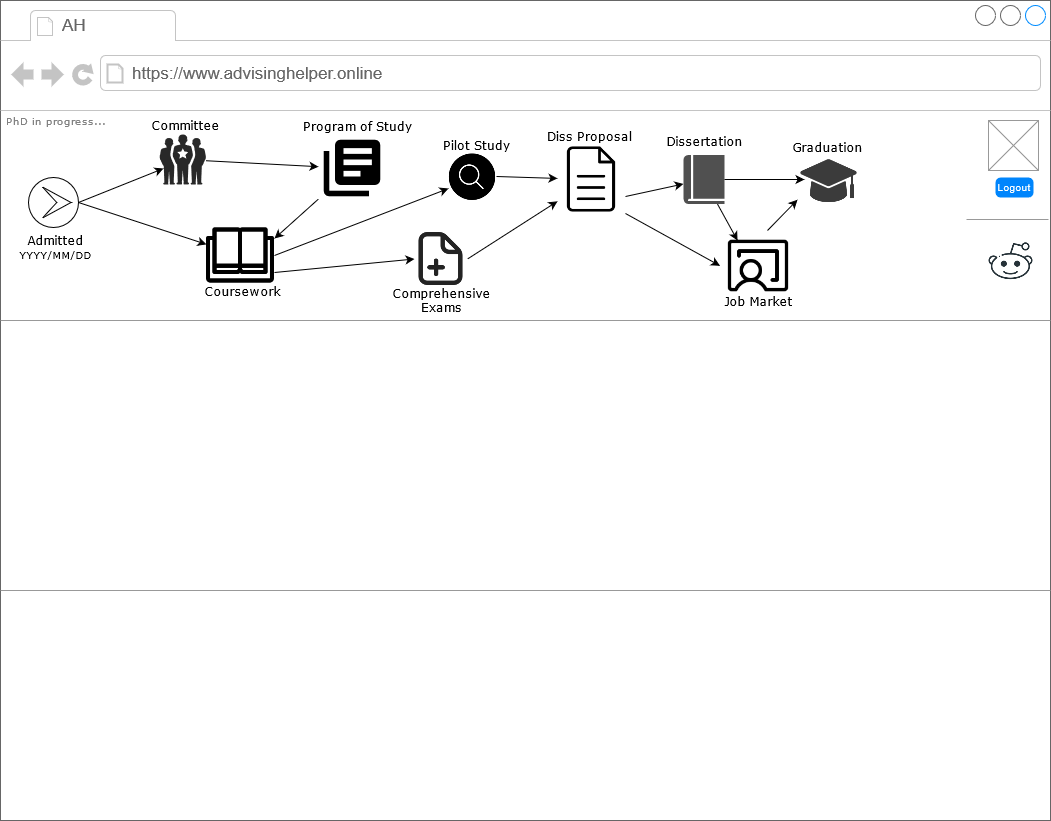

The diagram above was exported from draw.io. Its source (the exported page's mxGraphModel, read from the mxfile embedded in the PNG):
<mxGraphModel dx="2574" dy="1428" grid="1" gridSize="10" guides="1" tooltips="1" connect="1" arrows="1" fold="1" page="1" pageScale="1" pageWidth="1100" pageHeight="850" background="#ffffff" math="0" shadow="0">
  <root>
    <mxCell id="0" />
    <mxCell id="1" parent="0" />
    <mxCell id="7026571954dc6520-1" value="" style="strokeWidth=1;shadow=0;dashed=0;align=center;html=1;shape=mxgraph.mockup.containers.browserWindow;rSize=0;strokeColor=#666666;mainText=,;recursiveResize=0;rounded=0;labelBackgroundColor=none;fontFamily=Verdana;fontSize=12" parent="1" vertex="1">
      <mxGeometry x="23" y="20" width="1050" height="820" as="geometry" />
    </mxCell>
    <mxCell id="7026571954dc6520-2" value="AH" style="strokeWidth=1;shadow=0;dashed=0;align=center;html=1;shape=mxgraph.mockup.containers.anchor;fontSize=17;fontColor=#666666;align=left;" parent="7026571954dc6520-1" vertex="1">
      <mxGeometry x="60" y="12" width="110" height="26" as="geometry" />
    </mxCell>
    <mxCell id="7026571954dc6520-3" value="https://www.advisinghelper.online" style="strokeWidth=1;shadow=0;dashed=0;align=center;html=1;shape=mxgraph.mockup.containers.anchor;rSize=0;fontSize=17;fontColor=#666666;align=left;" parent="7026571954dc6520-1" vertex="1">
      <mxGeometry x="130" y="60" width="250" height="26" as="geometry" />
    </mxCell>
    <mxCell id="7026571954dc6520-15" value="" style="verticalLabelPosition=bottom;shadow=0;dashed=0;align=center;html=1;verticalAlign=top;strokeWidth=1;shape=mxgraph.mockup.markup.line;strokeColor=#999999;rounded=0;labelBackgroundColor=none;fillColor=#ffffff;fontFamily=Verdana;fontSize=12;fontColor=#000000;" parent="7026571954dc6520-1" vertex="1">
      <mxGeometry y="310" width="1050" height="20" as="geometry" />
    </mxCell>
    <mxCell id="7026571954dc6520-21" value="" style="verticalLabelPosition=bottom;shadow=0;dashed=0;align=center;html=1;verticalAlign=top;strokeWidth=1;shape=mxgraph.mockup.markup.line;strokeColor=#999999;rounded=0;labelBackgroundColor=none;fillColor=#ffffff;fontFamily=Verdana;fontSize=12;fontColor=#000000;" parent="7026571954dc6520-1" vertex="1">
      <mxGeometry y="580" width="1050" height="20" as="geometry" />
    </mxCell>
    <mxCell id="7026571954dc6520-22" value="" style="verticalLabelPosition=bottom;shadow=0;dashed=0;align=center;html=1;verticalAlign=top;strokeWidth=1;shape=mxgraph.mockup.graphics.simpleIcon;strokeColor=#999999;fillColor=#ffffff;rounded=0;labelBackgroundColor=none;fontFamily=Verdana;fontSize=12;fontColor=#000000;" parent="7026571954dc6520-1" vertex="1">
      <mxGeometry x="988" y="120" width="50" height="50" as="geometry" />
    </mxCell>
    <mxCell id="XmkZzxVSzDi6VsoBzj8w-3" value="Logout" style="html=1;shadow=0;dashed=0;shape=mxgraph.bootstrap.rrect;rSize=5;strokeColor=none;strokeWidth=1;fillColor=#0085FC;fontColor=#FFFFFF;whiteSpace=wrap;align=center;verticalAlign=middle;spacingLeft=0;fontStyle=0;fontSize=10;spacing=5;" vertex="1" parent="7026571954dc6520-1">
      <mxGeometry x="995" y="177" width="38" height="20" as="geometry" />
    </mxCell>
    <mxCell id="XmkZzxVSzDi6VsoBzj8w-19" style="rounded=0;orthogonalLoop=1;jettySize=auto;html=1;exitX=0.5;exitY=0;exitDx=0;exitDy=0;exitPerimeter=0;entryX=0.086;entryY=0.68;entryDx=0;entryDy=0;entryPerimeter=0;fontSize=10;fontColor=#B3B3B3;" edge="1" parent="7026571954dc6520-1" source="XmkZzxVSzDi6VsoBzj8w-4" target="XmkZzxVSzDi6VsoBzj8w-17">
      <mxGeometry relative="1" as="geometry" />
    </mxCell>
    <mxCell id="XmkZzxVSzDi6VsoBzj8w-20" style="edgeStyle=none;rounded=0;orthogonalLoop=1;jettySize=auto;html=1;exitX=0.5;exitY=0;exitDx=0;exitDy=0;exitPerimeter=0;fontSize=10;fontColor=#B3B3B3;" edge="1" parent="7026571954dc6520-1" source="XmkZzxVSzDi6VsoBzj8w-4" target="XmkZzxVSzDi6VsoBzj8w-5">
      <mxGeometry relative="1" as="geometry" />
    </mxCell>
    <mxCell id="XmkZzxVSzDi6VsoBzj8w-4" value="" style="points=[[0.145,0.145,0],[0.5,0,0],[0.855,0.145,0],[1,0.5,0],[0.855,0.855,0],[0.5,1,0],[0.145,0.855,0],[0,0.5,0]];shape=mxgraph.bpmn.event;html=1;verticalLabelPosition=bottom;labelBackgroundColor=#ffffff;verticalAlign=top;align=center;perimeter=ellipsePerimeter;outlineConnect=0;aspect=fixed;outline=eventInt;symbol=escalation;fontSize=10;rotation=90;" vertex="1" parent="7026571954dc6520-1">
      <mxGeometry x="28" y="177" width="50" height="50" as="geometry" />
    </mxCell>
    <mxCell id="XmkZzxVSzDi6VsoBzj8w-2" value="&lt;div style=&quot;font-size: 12px;&quot;&gt;Admitted&lt;/div&gt;&lt;div style=&quot;font-size: 10px;&quot;&gt;YYYY/MM/DD&lt;br style=&quot;font-size: 12px;&quot;&gt;&lt;/div&gt;" style="text;html=1;points=[];align=center;verticalAlign=top;spacingTop=-4;fontSize=12;fontFamily=Verdana" vertex="1" parent="7026571954dc6520-1">
      <mxGeometry y="230" width="109" height="50" as="geometry" />
    </mxCell>
    <mxCell id="XmkZzxVSzDi6VsoBzj8w-25" style="edgeStyle=none;rounded=0;orthogonalLoop=1;jettySize=auto;html=1;fontSize=10;fontColor=#B3B3B3;entryX=1;entryY=0.25;entryDx=0;entryDy=0;" edge="1" parent="7026571954dc6520-1" source="XmkZzxVSzDi6VsoBzj8w-6" target="XmkZzxVSzDi6VsoBzj8w-5">
      <mxGeometry relative="1" as="geometry" />
    </mxCell>
    <mxCell id="XmkZzxVSzDi6VsoBzj8w-31" style="edgeStyle=none;rounded=0;orthogonalLoop=1;jettySize=auto;html=1;exitX=1;exitY=0.5;exitDx=0;exitDy=0;entryX=0;entryY=0.75;entryDx=0;entryDy=0;fontSize=10;fontColor=#B3B3B3;" edge="1" parent="7026571954dc6520-1" source="XmkZzxVSzDi6VsoBzj8w-5" target="XmkZzxVSzDi6VsoBzj8w-27">
      <mxGeometry relative="1" as="geometry" />
    </mxCell>
    <mxCell id="XmkZzxVSzDi6VsoBzj8w-33" style="edgeStyle=none;rounded=0;orthogonalLoop=1;jettySize=auto;html=1;exitX=1;exitY=0.75;exitDx=0;exitDy=0;entryX=0;entryY=0.5;entryDx=0;entryDy=0;fontSize=10;fontColor=#B3B3B3;" edge="1" parent="7026571954dc6520-1" source="XmkZzxVSzDi6VsoBzj8w-5" target="XmkZzxVSzDi6VsoBzj8w-29">
      <mxGeometry relative="1" as="geometry" />
    </mxCell>
    <mxCell id="XmkZzxVSzDi6VsoBzj8w-5" value="" style="shape=image;html=1;verticalAlign=top;verticalLabelPosition=bottom;labelBackgroundColor=#ffffff;imageAspect=0;aspect=fixed;image=https://cdn3.iconfinder.com/data/icons/essential-pack/32/17-Open_Book-128.png;fontSize=10;" vertex="1" parent="7026571954dc6520-1">
      <mxGeometry x="206" y="221" width="68" height="68" as="geometry" />
    </mxCell>
    <mxCell id="XmkZzxVSzDi6VsoBzj8w-6" value="" style="shape=image;html=1;verticalAlign=top;verticalLabelPosition=bottom;labelBackgroundColor=#ffffff;imageAspect=0;aspect=fixed;image=https://cdn0.iconfinder.com/data/icons/google-material-design-3-0/48/ic_library_books_48px-128.png;fontSize=10;fontColor=#B3B3B3;" vertex="1" parent="7026571954dc6520-1">
      <mxGeometry x="318" y="134" width="68" height="68" as="geometry" />
    </mxCell>
    <mxCell id="XmkZzxVSzDi6VsoBzj8w-16" value="Program of Study" style="text;html=1;points=[];align=center;verticalAlign=top;spacingTop=-4;fontSize=12;fontFamily=Verdana" vertex="1" parent="7026571954dc6520-1">
      <mxGeometry x="302" y="116" width="109" height="29" as="geometry" />
    </mxCell>
    <mxCell id="XmkZzxVSzDi6VsoBzj8w-17" value="" style="verticalLabelPosition=bottom;sketch=0;html=1;fillColor=#282828;strokeColor=none;verticalAlign=top;pointerEvents=1;align=center;shape=mxgraph.cisco_safe.people_places_things_icons.icon1;fontSize=10;fontColor=#B3B3B3;" vertex="1" parent="7026571954dc6520-1">
      <mxGeometry x="159" y="134" width="46.5" height="50" as="geometry" />
    </mxCell>
    <mxCell id="XmkZzxVSzDi6VsoBzj8w-24" value="" style="edgeStyle=none;rounded=0;orthogonalLoop=1;jettySize=auto;html=1;fontSize=10;fontColor=#B3B3B3;" edge="1" parent="7026571954dc6520-1" source="XmkZzxVSzDi6VsoBzj8w-17" target="XmkZzxVSzDi6VsoBzj8w-6">
      <mxGeometry relative="1" as="geometry">
        <mxPoint x="306" y="160" as="targetPoint" />
      </mxGeometry>
    </mxCell>
    <mxCell id="XmkZzxVSzDi6VsoBzj8w-49" style="edgeStyle=none;rounded=0;orthogonalLoop=1;jettySize=auto;html=1;exitX=1;exitY=0.5;exitDx=0;exitDy=0;fontSize=10;fontColor=#B3B3B3;" edge="1" parent="7026571954dc6520-1" source="XmkZzxVSzDi6VsoBzj8w-27" target="XmkZzxVSzDi6VsoBzj8w-30">
      <mxGeometry relative="1" as="geometry" />
    </mxCell>
    <mxCell id="XmkZzxVSzDi6VsoBzj8w-27" value="" style="shape=image;html=1;verticalAlign=top;verticalLabelPosition=bottom;labelBackgroundColor=#ffffff;imageAspect=0;aspect=fixed;image=https://cdn3.iconfinder.com/data/icons/essential-rounded/66/Rounded-10-128.png;fontSize=10;fontColor=#B3B3B3;" vertex="1" parent="7026571954dc6520-1">
      <mxGeometry x="448" y="152" width="48" height="48" as="geometry" />
    </mxCell>
    <mxCell id="XmkZzxVSzDi6VsoBzj8w-43" style="rounded=0;orthogonalLoop=1;jettySize=auto;html=1;exitX=1;exitY=0.5;exitDx=0;exitDy=0;fontSize=10;fontColor=#B3B3B3;" edge="1" parent="7026571954dc6520-1" source="XmkZzxVSzDi6VsoBzj8w-29" target="XmkZzxVSzDi6VsoBzj8w-30">
      <mxGeometry relative="1" as="geometry" />
    </mxCell>
    <mxCell id="XmkZzxVSzDi6VsoBzj8w-29" value="" style="shape=image;html=1;verticalAlign=top;verticalLabelPosition=bottom;labelBackgroundColor=#ffffff;imageAspect=0;aspect=fixed;image=https://cdn4.iconfinder.com/data/icons/essentials-71/24/037_-_Add_File-128.png;fontSize=10;fontColor=#B3B3B3;" vertex="1" parent="7026571954dc6520-1">
      <mxGeometry x="414" y="232" width="53" height="53" as="geometry" />
    </mxCell>
    <mxCell id="XmkZzxVSzDi6VsoBzj8w-32" value="&lt;div&gt;Comprehensive&lt;/div&gt;&lt;div&gt;Exams&lt;br&gt;&lt;/div&gt;" style="text;html=1;points=[];align=center;verticalAlign=top;spacingTop=-4;fontSize=12;fontFamily=Verdana" vertex="1" parent="7026571954dc6520-1">
      <mxGeometry x="386" y="283" width="109" height="29" as="geometry" />
    </mxCell>
    <mxCell id="XmkZzxVSzDi6VsoBzj8w-44" style="edgeStyle=none;rounded=0;orthogonalLoop=1;jettySize=auto;html=1;exitX=1;exitY=0.75;exitDx=0;exitDy=0;fontSize=10;fontColor=#B3B3B3;" edge="1" parent="7026571954dc6520-1" source="XmkZzxVSzDi6VsoBzj8w-30" target="XmkZzxVSzDi6VsoBzj8w-40">
      <mxGeometry relative="1" as="geometry" />
    </mxCell>
    <mxCell id="XmkZzxVSzDi6VsoBzj8w-45" style="edgeStyle=none;rounded=0;orthogonalLoop=1;jettySize=auto;html=1;exitX=1;exitY=1;exitDx=0;exitDy=0;entryX=0;entryY=0.5;entryDx=0;entryDy=0;fontSize=10;fontColor=#B3B3B3;" edge="1" parent="7026571954dc6520-1" source="XmkZzxVSzDi6VsoBzj8w-30" target="XmkZzxVSzDi6VsoBzj8w-41">
      <mxGeometry relative="1" as="geometry" />
    </mxCell>
    <mxCell id="XmkZzxVSzDi6VsoBzj8w-30" value="" style="shape=image;html=1;verticalAlign=top;verticalLabelPosition=bottom;labelBackgroundColor=#ffffff;imageAspect=0;aspect=fixed;image=https://cdn4.iconfinder.com/data/icons/48-bubbles/48/12.File-128.png;fontSize=10;fontColor=#B3B3B3;" vertex="1" parent="7026571954dc6520-1">
      <mxGeometry x="557" y="145" width="68" height="68" as="geometry" />
    </mxCell>
    <mxCell id="XmkZzxVSzDi6VsoBzj8w-38" value="" style="shape=image;html=1;verticalAlign=top;verticalLabelPosition=bottom;labelBackgroundColor=#ffffff;imageAspect=0;aspect=fixed;image=https://cdn3.iconfinder.com/data/icons/school-172/512/education_graduation_graduation_hat_hat-128.png;fontSize=10;fontColor=#B3B3B3;" vertex="1" parent="7026571954dc6520-1">
      <mxGeometry x="797" y="152" width="63" height="63" as="geometry" />
    </mxCell>
    <mxCell id="XmkZzxVSzDi6VsoBzj8w-40" value="" style="sketch=0;pointerEvents=1;shadow=0;dashed=0;html=1;strokeColor=none;fillColor=#505050;labelPosition=center;verticalLabelPosition=bottom;verticalAlign=top;outlineConnect=0;align=center;shape=mxgraph.office.concepts.book_journal;fontSize=10;fontColor=#B3B3B3;" vertex="1" parent="7026571954dc6520-1">
      <mxGeometry x="683" y="154.5" width="41" height="49" as="geometry" />
    </mxCell>
    <mxCell id="XmkZzxVSzDi6VsoBzj8w-46" style="edgeStyle=none;rounded=0;orthogonalLoop=1;jettySize=auto;html=1;fontSize=10;fontColor=#B3B3B3;entryX=0;entryY=0.75;entryDx=0;entryDy=0;" edge="1" parent="7026571954dc6520-1" target="XmkZzxVSzDi6VsoBzj8w-38">
      <mxGeometry relative="1" as="geometry">
        <mxPoint x="767" y="230" as="sourcePoint" />
      </mxGeometry>
    </mxCell>
    <mxCell id="XmkZzxVSzDi6VsoBzj8w-41" value="" style="shape=image;html=1;verticalAlign=top;verticalLabelPosition=bottom;labelBackgroundColor=#ffffff;imageAspect=0;aspect=fixed;image=https://cdn0.iconfinder.com/data/icons/phosphor-light-vol-1/256/chalkboard-teacher-light-128.png;fontSize=10;fontColor=#B3B3B3;" vertex="1" parent="7026571954dc6520-1">
      <mxGeometry x="719.5" y="227" width="76.5" height="76.5" as="geometry" />
    </mxCell>
    <mxCell id="XmkZzxVSzDi6VsoBzj8w-50" value="" style="shape=image;html=1;verticalAlign=top;verticalLabelPosition=bottom;labelBackgroundColor=#ffffff;imageAspect=0;aspect=fixed;image=https://cdn4.iconfinder.com/data/icons/social-media-and-logos-12/32/Logo_reddit_robot-128.png;fontSize=10;fontColor=#B3B3B3;" vertex="1" parent="7026571954dc6520-1">
      <mxGeometry x="987" y="238.25" width="47" height="47" as="geometry" />
    </mxCell>
    <mxCell id="XmkZzxVSzDi6VsoBzj8w-52" value="" style="edgeStyle=none;rounded=0;orthogonalLoop=1;jettySize=auto;html=1;fontSize=10;fontColor=#B3B3B3;entryX=0.229;entryY=0.17;entryDx=0;entryDy=0;entryPerimeter=0;" edge="1" parent="7026571954dc6520-1" source="XmkZzxVSzDi6VsoBzj8w-40" target="XmkZzxVSzDi6VsoBzj8w-41">
      <mxGeometry relative="1" as="geometry">
        <mxPoint x="703.5" y="278" as="targetPoint" />
      </mxGeometry>
    </mxCell>
    <mxCell id="7026571954dc6520-4" value="PhD in progress..." style="text;html=1;points=[];align=left;verticalAlign=top;spacingTop=-4;fontSize=10;fontFamily=Verdana;fontColor=#828282;" parent="7026571954dc6520-1" vertex="1">
      <mxGeometry x="4" y="112" width="124" height="20" as="geometry" />
    </mxCell>
    <mxCell id="XmkZzxVSzDi6VsoBzj8w-13" value="Coursework" style="text;html=1;points=[];align=center;verticalAlign=top;spacingTop=-4;fontSize=12;fontFamily=Verdana" vertex="1" parent="1">
      <mxGeometry x="210" y="301" width="109" height="29" as="geometry" />
    </mxCell>
    <mxCell id="XmkZzxVSzDi6VsoBzj8w-15" value="" style="verticalLabelPosition=bottom;shadow=0;dashed=0;align=center;html=1;verticalAlign=top;strokeWidth=1;shape=mxgraph.mockup.markup.line;strokeColor=#999999;rounded=0;labelBackgroundColor=none;fillColor=#ffffff;fontFamily=Verdana;fontSize=12;fontColor=#000000;" vertex="1" parent="1">
      <mxGeometry x="989" y="229" width="82" height="20" as="geometry" />
    </mxCell>
    <mxCell id="XmkZzxVSzDi6VsoBzj8w-18" value="Committee" style="text;html=1;points=[];align=center;verticalAlign=top;spacingTop=-4;fontSize=12;fontFamily=Verdana" vertex="1" parent="1">
      <mxGeometry x="153" y="135" width="109" height="29" as="geometry" />
    </mxCell>
    <mxCell id="XmkZzxVSzDi6VsoBzj8w-28" value="Pilot Study" style="text;html=1;points=[];align=center;verticalAlign=top;spacingTop=-4;fontSize=12;fontFamily=Verdana" vertex="1" parent="1">
      <mxGeometry x="444" y="155" width="109" height="29" as="geometry" />
    </mxCell>
    <mxCell id="XmkZzxVSzDi6VsoBzj8w-34" value="Diss Proposal" style="text;html=1;points=[];align=center;verticalAlign=top;spacingTop=-4;fontSize=12;fontFamily=Verdana" vertex="1" parent="1">
      <mxGeometry x="557" y="146" width="109" height="29" as="geometry" />
    </mxCell>
    <mxCell id="XmkZzxVSzDi6VsoBzj8w-36" value="Dissertation" style="text;html=1;points=[];align=center;verticalAlign=top;spacingTop=-4;fontSize=12;fontFamily=Verdana" vertex="1" parent="1">
      <mxGeometry x="672" y="151" width="109" height="29" as="geometry" />
    </mxCell>
    <mxCell id="XmkZzxVSzDi6VsoBzj8w-39" value="Graduation" style="text;html=1;points=[];align=center;verticalAlign=top;spacingTop=-4;fontSize=12;fontFamily=Verdana" vertex="1" parent="1">
      <mxGeometry x="795" y="157" width="109" height="29" as="geometry" />
    </mxCell>
    <mxCell id="XmkZzxVSzDi6VsoBzj8w-42" value="Job Market" style="text;html=1;points=[];align=center;verticalAlign=top;spacingTop=-4;fontSize=12;fontFamily=Verdana" vertex="1" parent="1">
      <mxGeometry x="726" y="311" width="109" height="29" as="geometry" />
    </mxCell>
    <mxCell id="XmkZzxVSzDi6VsoBzj8w-48" value="" style="edgeStyle=none;rounded=0;orthogonalLoop=1;jettySize=auto;html=1;fontSize=10;fontColor=#B3B3B3;" edge="1" parent="1" source="XmkZzxVSzDi6VsoBzj8w-40">
      <mxGeometry relative="1" as="geometry">
        <mxPoint x="827" y="199" as="targetPoint" />
      </mxGeometry>
    </mxCell>
  </root>
</mxGraphModel>